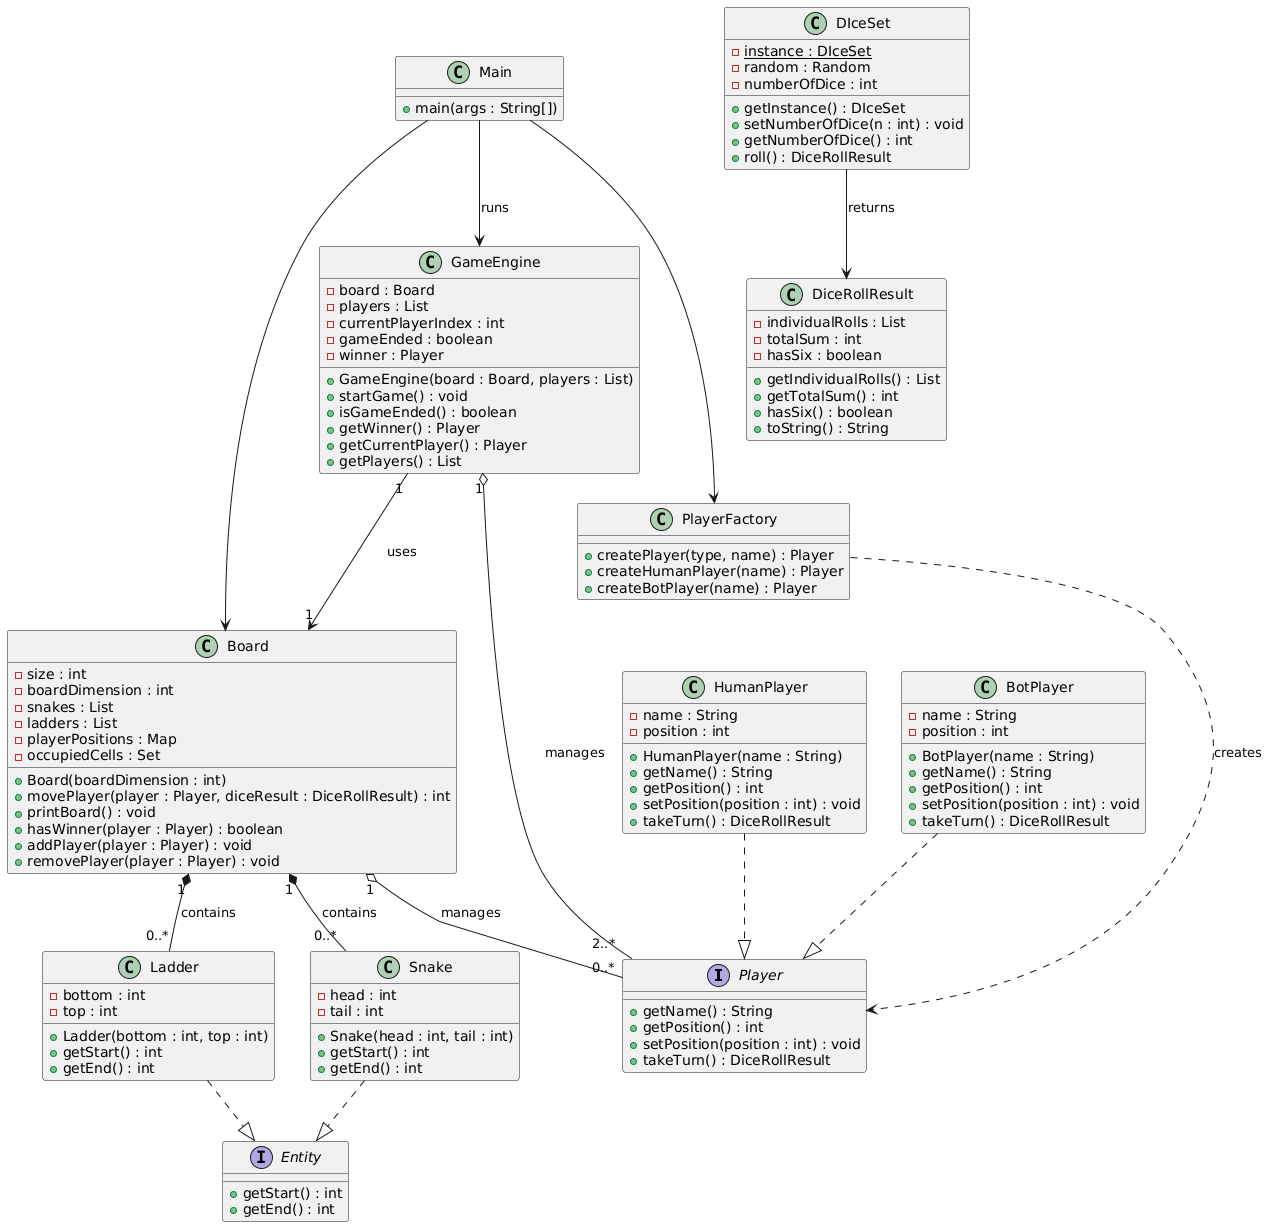

The diagram above was rendered by PlantUML. Its source (embedded in the PNG):
@startuml
' ---------- Interfaces ----------
interface Player {
  +getName() : String
  +getPosition() : int
  +setPosition(position : int) : void
  +takeTurn() : DiceRollResult
}

interface Entity {
  +getStart() : int
  +getEnd() : int
}

' ---------- Classes ----------
class Board {
  - size : int
  - boardDimension : int
  - snakes : List
  - ladders : List
  - playerPositions : Map
  - occupiedCells : Set
  + Board(boardDimension : int)
  + movePlayer(player : Player, diceResult : DiceRollResult) : int
  + printBoard() : void
  + hasWinner(player : Player) : boolean
  + addPlayer(player : Player) : void
  + removePlayer(player : Player) : void
}

class Snake {
  - head : int
  - tail : int
  + Snake(head : int, tail : int)
  + getStart() : int
  + getEnd() : int
}

class Ladder {
  - bottom : int
  - top : int
  + Ladder(bottom : int, top : int)
  + getStart() : int
  + getEnd() : int
}

class DIceSet {
  - instance : DIceSet {static}
  - random : Random
  - numberOfDice : int
  + getInstance() : DIceSet
  + setNumberOfDice(n : int) : void
  + getNumberOfDice() : int
  + roll() : DiceRollResult
}

class DiceRollResult {
  - individualRolls : List
  - totalSum : int
  - hasSix : boolean
  + getIndividualRolls() : List
  + getTotalSum() : int
  + hasSix() : boolean
  + toString() : String
}

class HumanPlayer {
  - name : String
  - position : int
  + HumanPlayer(name : String)
  + getName() : String
  + getPosition() : int
  + setPosition(position : int) : void
  + takeTurn() : DiceRollResult
}

class BotPlayer {
  - name : String
  - position : int
  + BotPlayer(name : String)
  + getName() : String
  + getPosition() : int
  + setPosition(position : int) : void
  + takeTurn() : DiceRollResult
}

class PlayerFactory {
  + createPlayer(type, name) : Player
  + createHumanPlayer(name) : Player
  + createBotPlayer(name) : Player
}

class GameEngine {
  - board : Board
  - players : List
  - currentPlayerIndex : int
  - gameEnded : boolean
  - winner : Player
  + GameEngine(board : Board, players : List)
  + startGame() : void
  + isGameEnded() : boolean
  + getWinner() : Player
  + getCurrentPlayer() : Player
  + getPlayers() : List
}

class Main {
  + main(args : String[])
}

' ---------- Relationships ----------
Board "1" *-- "0..*" Snake : contains
Board "1" *-- "0..*" Ladder : contains
Board "1" o-- "0..*" Player : manages
GameEngine "1" --> "1" Board : uses
GameEngine "1" o-- "2..*" Player : manages
Snake ..|> Entity
Ladder ..|> Entity
HumanPlayer ..|> Player
BotPlayer ..|> Player
PlayerFactory ..> Player : creates
DIceSet --> DiceRollResult : returns
Main --> GameEngine : runs
Main --> Board
Main --> PlayerFactory
@enduml